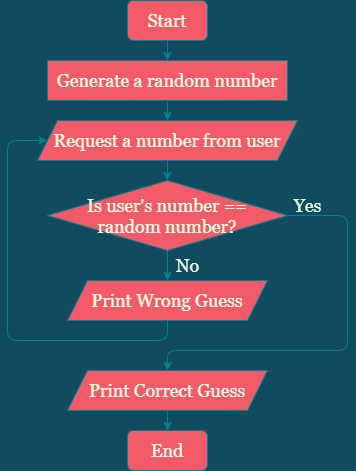

The diagram above was exported from draw.io. Its source (the exported page's mxGraphModel, read from the mxfile embedded in the PNG):
<mxGraphModel dx="868" dy="425" grid="1" gridSize="10" guides="1" tooltips="1" connect="1" arrows="1" fold="1" page="1" pageScale="1" pageWidth="850" pageHeight="1100" background="#114B5F" math="0" shadow="0">
  <root>
    <mxCell id="0" />
    <mxCell id="1" parent="0" />
    <mxCell id="NYImGDfSQ6MCvSET16Bh-2" style="edgeStyle=orthogonalEdgeStyle;rounded=0;orthogonalLoop=1;jettySize=auto;html=1;exitX=0.5;exitY=1;exitDx=0;exitDy=0;entryX=0.5;entryY=0;entryDx=0;entryDy=0;strokeColor=#028090;fontColor=#E4FDE1;labelBackgroundColor=#114B5F;" parent="1" source="Ysd7yKcwtGl1Rw74Z1EH-1" target="NYImGDfSQ6MCvSET16Bh-1" edge="1">
      <mxGeometry relative="1" as="geometry" />
    </mxCell>
    <mxCell id="Ysd7yKcwtGl1Rw74Z1EH-1" value="Start" style="rounded=1;whiteSpace=wrap;html=1;fontFamily=Georgia;fontSize=18;fillColor=#F45B69;strokeColor=#028090;fontColor=#E4FDE1;" parent="1" vertex="1">
      <mxGeometry x="320" y="20" width="80" height="40" as="geometry" />
    </mxCell>
    <mxCell id="bZeO7kXLWmCgl773AuNI-13" style="edgeStyle=orthogonalEdgeStyle;curved=0;rounded=1;sketch=0;orthogonalLoop=1;jettySize=auto;html=1;exitX=0.5;exitY=1;exitDx=0;exitDy=0;entryX=0.5;entryY=0;entryDx=0;entryDy=0;fontColor=#E4FDE1;strokeColor=#028090;fillColor=#F45B69;" edge="1" parent="1" source="Ysd7yKcwtGl1Rw74Z1EH-15" target="Ysd7yKcwtGl1Rw74Z1EH-21">
      <mxGeometry relative="1" as="geometry" />
    </mxCell>
    <mxCell id="Ysd7yKcwtGl1Rw74Z1EH-15" value="Print Correct Guess" style="shape=parallelogram;perimeter=parallelogramPerimeter;whiteSpace=wrap;html=1;fixedSize=1;fontFamily=Georgia;fontSize=18;fillColor=#F45B69;strokeColor=#028090;fontColor=#E4FDE1;" parent="1" vertex="1">
      <mxGeometry x="260" y="390" width="200" height="40" as="geometry" />
    </mxCell>
    <mxCell id="Ysd7yKcwtGl1Rw74Z1EH-21" value="End" style="rounded=1;whiteSpace=wrap;html=1;fontFamily=Georgia;fontSize=18;fillColor=#F45B69;strokeColor=#028090;fontColor=#E4FDE1;" parent="1" vertex="1">
      <mxGeometry x="320" y="450" width="80" height="40" as="geometry" />
    </mxCell>
    <mxCell id="Ysd7yKcwtGl1Rw74Z1EH-24" value="No" style="text;html=1;align=center;verticalAlign=middle;resizable=0;points=[];autosize=1;strokeColor=none;fillColor=none;fontSize=18;fontFamily=Georgia;fontColor=#E4FDE1;" parent="1" vertex="1">
      <mxGeometry x="360" y="270" width="40" height="30" as="geometry" />
    </mxCell>
    <mxCell id="bZeO7kXLWmCgl773AuNI-3" style="edgeStyle=orthogonalEdgeStyle;rounded=0;orthogonalLoop=1;jettySize=auto;html=1;exitX=0.5;exitY=1;exitDx=0;exitDy=0;entryX=0.5;entryY=0;entryDx=0;entryDy=0;labelBackgroundColor=#114B5F;strokeColor=#028090;fontColor=#E4FDE1;" edge="1" parent="1" source="NYImGDfSQ6MCvSET16Bh-1" target="bZeO7kXLWmCgl773AuNI-1">
      <mxGeometry relative="1" as="geometry" />
    </mxCell>
    <mxCell id="NYImGDfSQ6MCvSET16Bh-1" value="Generate a random number" style="rounded=0;whiteSpace=wrap;html=1;sketch=0;fontFamily=Georgia;fontSize=18;fontColor=#E4FDE1;strokeColor=#028090;fillColor=#F45B69;" parent="1" vertex="1">
      <mxGeometry x="240" y="80" width="240" height="40" as="geometry" />
    </mxCell>
    <mxCell id="bZeO7kXLWmCgl773AuNI-9" style="edgeStyle=orthogonalEdgeStyle;curved=0;rounded=1;sketch=0;orthogonalLoop=1;jettySize=auto;html=1;exitX=0.5;exitY=1;exitDx=0;exitDy=0;entryX=0.5;entryY=0;entryDx=0;entryDy=0;fontColor=#E4FDE1;strokeColor=#028090;fillColor=#F45B69;" edge="1" parent="1" source="NYImGDfSQ6MCvSET16Bh-5" target="bZeO7kXLWmCgl773AuNI-7">
      <mxGeometry relative="1" as="geometry" />
    </mxCell>
    <mxCell id="bZeO7kXLWmCgl773AuNI-12" style="edgeStyle=orthogonalEdgeStyle;curved=0;rounded=1;sketch=0;orthogonalLoop=1;jettySize=auto;html=1;exitX=1;exitY=0.5;exitDx=0;exitDy=0;fontColor=#E4FDE1;strokeColor=#028090;fillColor=#F45B69;" edge="1" parent="1" source="NYImGDfSQ6MCvSET16Bh-5" target="Ysd7yKcwtGl1Rw74Z1EH-15">
      <mxGeometry relative="1" as="geometry">
        <Array as="points">
          <mxPoint x="540" y="235" />
          <mxPoint x="540" y="370" />
          <mxPoint x="360" y="370" />
        </Array>
      </mxGeometry>
    </mxCell>
    <mxCell id="NYImGDfSQ6MCvSET16Bh-5" value="Is user's number ==&lt;br&gt;random number?" style="rhombus;whiteSpace=wrap;html=1;rounded=0;sketch=0;fontColor=#E4FDE1;strokeColor=#028090;fillColor=#F45B69;fontFamily=Georgia;fontSize=18;" parent="1" vertex="1">
      <mxGeometry x="240" y="200" width="240" height="70" as="geometry" />
    </mxCell>
    <mxCell id="NYImGDfSQ6MCvSET16Bh-14" value="Yes" style="text;html=1;align=center;verticalAlign=middle;resizable=0;points=[];autosize=1;strokeColor=none;fillColor=none;fontSize=18;fontFamily=Georgia;fontColor=#E4FDE1;" parent="1" vertex="1">
      <mxGeometry x="480" y="210" width="40" height="30" as="geometry" />
    </mxCell>
    <mxCell id="bZeO7kXLWmCgl773AuNI-4" style="edgeStyle=orthogonalEdgeStyle;curved=0;rounded=1;sketch=0;orthogonalLoop=1;jettySize=auto;html=1;exitX=0.5;exitY=1;exitDx=0;exitDy=0;entryX=0.5;entryY=0;entryDx=0;entryDy=0;fontColor=#E4FDE1;strokeColor=#028090;fillColor=#F45B69;" edge="1" parent="1" source="bZeO7kXLWmCgl773AuNI-1" target="NYImGDfSQ6MCvSET16Bh-5">
      <mxGeometry relative="1" as="geometry" />
    </mxCell>
    <mxCell id="bZeO7kXLWmCgl773AuNI-1" value="Request a number from user" style="shape=parallelogram;perimeter=parallelogramPerimeter;whiteSpace=wrap;html=1;fixedSize=1;fontFamily=Georgia;fontSize=18;fillColor=#F45B69;strokeColor=#028090;fontColor=#E4FDE1;" vertex="1" parent="1">
      <mxGeometry x="230" y="140" width="260" height="40" as="geometry" />
    </mxCell>
    <mxCell id="bZeO7kXLWmCgl773AuNI-11" style="edgeStyle=orthogonalEdgeStyle;curved=0;rounded=1;sketch=0;orthogonalLoop=1;jettySize=auto;html=1;exitX=0.5;exitY=1;exitDx=0;exitDy=0;entryX=0;entryY=0.5;entryDx=0;entryDy=0;fontColor=#E4FDE1;strokeColor=#028090;fillColor=#F45B69;" edge="1" parent="1" source="bZeO7kXLWmCgl773AuNI-7" target="bZeO7kXLWmCgl773AuNI-1">
      <mxGeometry relative="1" as="geometry">
        <Array as="points">
          <mxPoint x="360" y="360" />
          <mxPoint x="200" y="360" />
          <mxPoint x="200" y="160" />
        </Array>
      </mxGeometry>
    </mxCell>
    <mxCell id="bZeO7kXLWmCgl773AuNI-7" value="Print Wrong Guess" style="shape=parallelogram;perimeter=parallelogramPerimeter;whiteSpace=wrap;html=1;fixedSize=1;fontFamily=Georgia;fontSize=18;fillColor=#F45B69;strokeColor=#028090;fontColor=#E4FDE1;" vertex="1" parent="1">
      <mxGeometry x="260" y="300" width="200" height="40" as="geometry" />
    </mxCell>
  </root>
</mxGraphModel>